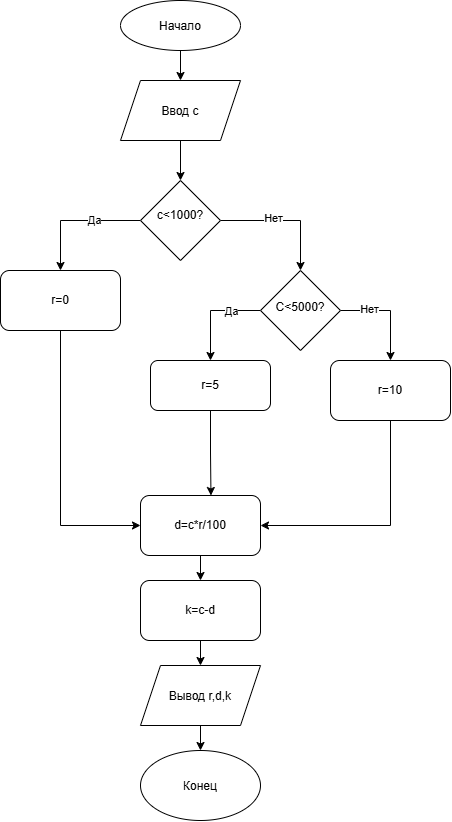

The diagram above was exported from draw.io. Its source (the exported page's mxGraphModel, read from the mxfile embedded in the PNG):
<mxGraphModel dx="1645" dy="798" grid="1" gridSize="10" guides="1" tooltips="1" connect="1" arrows="1" fold="1" page="1" pageScale="1" pageWidth="827" pageHeight="1169" math="0" shadow="0">
  <root>
    <mxCell id="0" />
    <mxCell id="1" parent="0" />
    <mxCell id="Us9Lbn5VAFalmN0HKoes-2" edge="1" parent="1" source="Us9Lbn5VAFalmN0HKoes-1" style="edgeStyle=orthogonalEdgeStyle;rounded=0;orthogonalLoop=1;jettySize=auto;html=1;exitX=0.5;exitY=1;exitDx=0;exitDy=0;">
      <mxGeometry relative="1" as="geometry">
        <mxPoint x="320" y="140" as="targetPoint" />
      </mxGeometry>
    </mxCell>
    <mxCell id="Us9Lbn5VAFalmN0HKoes-1" parent="1" style="ellipse;whiteSpace=wrap;html=1;shapeInside=1;" value="Начало" vertex="1">
      <mxGeometry height="50" width="120" x="260" y="60" as="geometry" />
    </mxCell>
    <mxCell id="Us9Lbn5VAFalmN0HKoes-11" edge="1" parent="1" source="Us9Lbn5VAFalmN0HKoes-10" style="edgeStyle=orthogonalEdgeStyle;rounded=0;orthogonalLoop=1;jettySize=auto;html=1;exitX=0.5;exitY=1;exitDx=0;exitDy=0;">
      <mxGeometry relative="1" as="geometry">
        <mxPoint x="319.9999999999998" y="240.0044444444443" as="targetPoint" />
      </mxGeometry>
    </mxCell>
    <mxCell id="Us9Lbn5VAFalmN0HKoes-10" parent="1" style="shape=parallelogram;perimeter=parallelogramPerimeter;whiteSpace=wrap;html=1;shapeInside=1;fixedSize=1;" value="Ввод c" vertex="1">
      <mxGeometry height="60" width="120" x="260" y="140" as="geometry" />
    </mxCell>
    <mxCell id="Us9Lbn5VAFalmN0HKoes-22" edge="1" parent="1" source="Us9Lbn5VAFalmN0HKoes-21" style="edgeStyle=orthogonalEdgeStyle;rounded=0;orthogonalLoop=1;jettySize=auto;html=1;exitX=0;exitY=0.5;exitDx=0;exitDy=0;" target="Us9Lbn5VAFalmN0HKoes-23">
      <mxGeometry relative="1" x="-0.3846" as="geometry">
        <mxPoint x="200" y="330" as="targetPoint" />
      </mxGeometry>
    </mxCell>
    <mxCell id="Us9Lbn5VAFalmN0HKoes-24" connectable="0" parent="Us9Lbn5VAFalmN0HKoes-22" style="edgeLabel;html=1;align=center;verticalAlign=middle;resizable=0;points=[];" value="Да" vertex="1">
      <mxGeometry relative="1" x="-0.2769" y="-1" as="geometry">
        <mxPoint as="offset" />
      </mxGeometry>
    </mxCell>
    <mxCell id="Us9Lbn5VAFalmN0HKoes-25" edge="1" parent="1" source="Us9Lbn5VAFalmN0HKoes-21" style="edgeStyle=orthogonalEdgeStyle;rounded=0;orthogonalLoop=1;jettySize=auto;html=1;exitX=1;exitY=0.5;exitDx=0;exitDy=0;">
      <mxGeometry relative="1" x="-0.3846" as="geometry">
        <mxPoint x="440" y="330.0000000000001" as="targetPoint" />
      </mxGeometry>
    </mxCell>
    <mxCell id="Us9Lbn5VAFalmN0HKoes-27" connectable="0" parent="Us9Lbn5VAFalmN0HKoes-25" style="edgeLabel;html=1;align=center;verticalAlign=middle;resizable=0;points=[];" value="Нет" vertex="1">
      <mxGeometry relative="1" x="-0.1974" y="3" as="geometry">
        <mxPoint as="offset" />
      </mxGeometry>
    </mxCell>
    <mxCell id="Us9Lbn5VAFalmN0HKoes-21" parent="1" style="rhombus;whiteSpace=wrap;html=1;shapeInside=1;" value="c&amp;lt;1000?" vertex="1">
      <mxGeometry height="80" width="80" x="280" y="240" as="geometry" />
    </mxCell>
    <mxCell id="Us9Lbn5VAFalmN0HKoes-36" edge="1" parent="1" source="Us9Lbn5VAFalmN0HKoes-23" style="edgeStyle=orthogonalEdgeStyle;rounded=0;orthogonalLoop=1;jettySize=auto;html=1;exitX=0.5;exitY=1;exitDx=0;exitDy=0;entryX=0;entryY=0.5;entryDx=0;entryDy=0;" target="Us9Lbn5VAFalmN0HKoes-35">
      <mxGeometry relative="1" as="geometry" />
    </mxCell>
    <mxCell id="Us9Lbn5VAFalmN0HKoes-23" parent="1" style="rounded=1;whiteSpace=wrap;html=1;roundedPerimeter=1;" value="r=0" vertex="1">
      <mxGeometry height="60" width="120" x="140" y="330.0000000000001" as="geometry" />
    </mxCell>
    <mxCell id="Us9Lbn5VAFalmN0HKoes-29" edge="1" parent="1" source="Us9Lbn5VAFalmN0HKoes-28" style="edgeStyle=orthogonalEdgeStyle;rounded=0;orthogonalLoop=1;jettySize=auto;html=1;exitX=0;exitY=0.5;exitDx=0;exitDy=0;" target="Us9Lbn5VAFalmN0HKoes-30">
      <mxGeometry relative="1" x="-0.4961" as="geometry">
        <mxPoint x="350" y="420" as="targetPoint" />
      </mxGeometry>
    </mxCell>
    <mxCell id="Us9Lbn5VAFalmN0HKoes-31" connectable="0" parent="Us9Lbn5VAFalmN0HKoes-29" style="edgeLabel;html=1;align=center;verticalAlign=middle;resizable=0;points=[];" value="Да" vertex="1">
      <mxGeometry relative="1" x="-0.41" as="geometry">
        <mxPoint as="offset" />
      </mxGeometry>
    </mxCell>
    <mxCell id="Us9Lbn5VAFalmN0HKoes-32" edge="1" parent="1" source="Us9Lbn5VAFalmN0HKoes-28" style="edgeStyle=orthogonalEdgeStyle;rounded=0;orthogonalLoop=1;jettySize=auto;html=1;exitX=1;exitY=0.5;exitDx=0;exitDy=0;">
      <mxGeometry relative="1" x="-0.506" as="geometry">
        <mxPoint x="530" y="420" as="targetPoint" />
      </mxGeometry>
    </mxCell>
    <mxCell id="Us9Lbn5VAFalmN0HKoes-33" connectable="0" parent="Us9Lbn5VAFalmN0HKoes-32" style="edgeLabel;html=1;align=center;verticalAlign=middle;resizable=0;points=[];" value="Нет" vertex="1">
      <mxGeometry relative="1" x="-0.44" y="2" as="geometry">
        <mxPoint as="offset" />
      </mxGeometry>
    </mxCell>
    <mxCell id="Us9Lbn5VAFalmN0HKoes-28" parent="1" style="rhombus;whiteSpace=wrap;html=1;shapeInside=1;" value="С&amp;lt;5000?" vertex="1">
      <mxGeometry height="80" width="80" x="400" y="330" as="geometry" />
    </mxCell>
    <mxCell id="Us9Lbn5VAFalmN0HKoes-37" edge="1" parent="1" source="Us9Lbn5VAFalmN0HKoes-30" style="edgeStyle=orthogonalEdgeStyle;rounded=0;orthogonalLoop=1;jettySize=auto;html=1;exitX=0.5;exitY=1;exitDx=0;exitDy=0;entryX=0.585;entryY=0.013;entryDx=0;entryDy=0;" target="Us9Lbn5VAFalmN0HKoes-35">
      <mxGeometry relative="1" as="geometry" />
    </mxCell>
    <mxCell id="Us9Lbn5VAFalmN0HKoes-30" parent="1" style="rounded=1;whiteSpace=wrap;html=1;roundedPerimeter=1;" value="r=5" vertex="1">
      <mxGeometry height="50" width="120" x="290" y="420" as="geometry" />
    </mxCell>
    <mxCell id="Us9Lbn5VAFalmN0HKoes-38" edge="1" parent="1" source="Us9Lbn5VAFalmN0HKoes-34" style="edgeStyle=orthogonalEdgeStyle;rounded=0;orthogonalLoop=1;jettySize=auto;html=1;exitX=0.5;exitY=1;exitDx=0;exitDy=0;entryX=1;entryY=0.5;entryDx=0;entryDy=0;" target="Us9Lbn5VAFalmN0HKoes-35">
      <mxGeometry relative="1" as="geometry" />
    </mxCell>
    <mxCell id="Us9Lbn5VAFalmN0HKoes-34" parent="1" style="rounded=1;whiteSpace=wrap;html=1;roundedPerimeter=1;" value="r=10" vertex="1">
      <mxGeometry height="60" width="120" x="470" y="420" as="geometry" />
    </mxCell>
    <mxCell id="Us9Lbn5VAFalmN0HKoes-39" edge="1" parent="1" source="Us9Lbn5VAFalmN0HKoes-35" style="edgeStyle=orthogonalEdgeStyle;rounded=0;orthogonalLoop=1;jettySize=auto;html=1;exitX=0.5;exitY=1;exitDx=0;exitDy=0;" target="Us9Lbn5VAFalmN0HKoes-40">
      <mxGeometry relative="1" as="geometry">
        <mxPoint x="339.8333333333335" y="640" as="targetPoint" />
      </mxGeometry>
    </mxCell>
    <mxCell id="Us9Lbn5VAFalmN0HKoes-35" parent="1" style="rounded=1;whiteSpace=wrap;html=1;roundedPerimeter=1;" value="d=c*r/100" vertex="1">
      <mxGeometry height="60" width="120" x="280" y="555" as="geometry" />
    </mxCell>
    <mxCell id="Us9Lbn5VAFalmN0HKoes-42" edge="1" parent="1" source="Us9Lbn5VAFalmN0HKoes-40" style="edgeStyle=orthogonalEdgeStyle;rounded=0;orthogonalLoop=1;jettySize=auto;html=1;exitX=0.5;exitY=1;exitDx=0;exitDy=0;entryX=0.5;entryY=0;entryDx=0;entryDy=0;" target="Us9Lbn5VAFalmN0HKoes-41">
      <mxGeometry relative="1" as="geometry" />
    </mxCell>
    <mxCell id="Us9Lbn5VAFalmN0HKoes-40" parent="1" style="rounded=1;whiteSpace=wrap;html=1;roundedPerimeter=1;" value="k=c-d" vertex="1">
      <mxGeometry height="60" width="120" x="280.0033333333335" y="640" as="geometry" />
    </mxCell>
    <mxCell id="Us9Lbn5VAFalmN0HKoes-41" parent="1" style="shape=parallelogram;perimeter=parallelogramPerimeter;whiteSpace=wrap;html=1;shapeInside=1;fixedSize=1;" value="Вывод r,d,k" vertex="1">
      <mxGeometry height="60" width="120" x="280" y="725" as="geometry" />
    </mxCell>
    <mxCell id="Us9Lbn5VAFalmN0HKoes-43" edge="1" parent="1" source="Us9Lbn5VAFalmN0HKoes-41" style="endArrow=classic;html=1;rounded=0;exitX=0.5;exitY=1;exitDx=0;exitDy=0;" value="">
      <mxGeometry height="50" relative="1" width="50" as="geometry">
        <mxPoint x="600" y="560" as="sourcePoint" />
        <mxPoint x="340" y="810" as="targetPoint" />
      </mxGeometry>
    </mxCell>
    <mxCell id="Us9Lbn5VAFalmN0HKoes-44" parent="1" style="ellipse;whiteSpace=wrap;html=1;shapeInside=1;" value="Конец" vertex="1">
      <mxGeometry height="70" width="120" x="280" y="810" as="geometry" />
    </mxCell>
  </root>
</mxGraphModel>